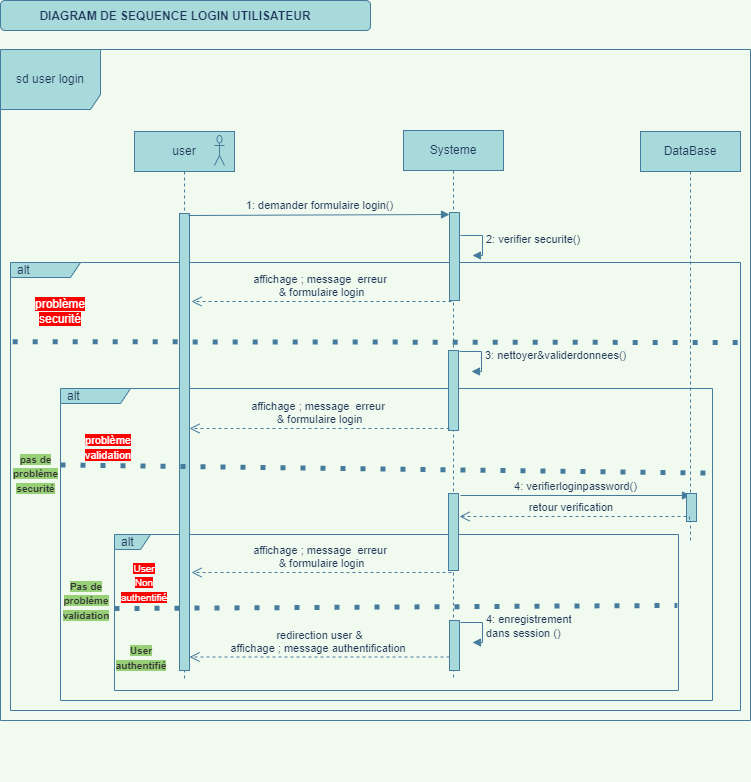

The diagram above was exported from draw.io. Its source (the exported page's mxGraphModel, read from the mxfile embedded in the PNG):
<mxGraphModel dx="868" dy="593" grid="1" gridSize="10" guides="1" tooltips="1" connect="1" arrows="1" fold="1" page="1" pageScale="1" pageWidth="827" pageHeight="1169" background="#F1FAEE" math="0" shadow="0">
  <root>
    <mxCell id="0" />
    <mxCell id="1" parent="0" />
    <mxCell id="RLy-CNT5eV29N53_F98B-1" value="sd user login" style="shape=umlFrame;whiteSpace=wrap;html=1;width=100;height=60;fillColor=#A8DADC;strokeColor=#457B9D;fontColor=#1D3557;" parent="1" vertex="1">
      <mxGeometry x="50" y="159" width="750" height="671" as="geometry" />
    </mxCell>
    <mxCell id="apPlwul9iefUcWimS8Ad-11" value="alt" style="shape=umlFrame;whiteSpace=wrap;html=1;width=70;height=15;boundedLbl=1;verticalAlign=middle;align=left;spacingLeft=5;strokeColor=#457B9D;fillColor=#A8DADC;fontColor=#1D3557;" parent="1" vertex="1">
      <mxGeometry x="60" y="372" width="730" height="448" as="geometry" />
    </mxCell>
    <mxCell id="KuEWsUoc_jPP3eZDbDqj-3" value="alt" style="shape=umlFrame;whiteSpace=wrap;html=1;width=70;height=15;boundedLbl=1;verticalAlign=middle;align=left;spacingLeft=5;strokeColor=#457B9D;fillColor=#A8DADC;fontColor=#1D3557;" parent="1" vertex="1">
      <mxGeometry x="110" y="498" width="652" height="312" as="geometry" />
    </mxCell>
    <mxCell id="apPlwul9iefUcWimS8Ad-19" value="alt" style="shape=umlFrame;whiteSpace=wrap;html=1;width=36;height=15;boundedLbl=1;verticalAlign=middle;align=left;spacingLeft=5;strokeColor=#457B9D;fillColor=#A8DADC;fontColor=#1D3557;" parent="1" vertex="1">
      <mxGeometry x="164" y="644" width="564" height="156" as="geometry" />
    </mxCell>
    <mxCell id="RLy-CNT5eV29N53_F98B-3" value="Systeme" style="shape=umlLifeline;perimeter=lifelinePerimeter;whiteSpace=wrap;html=1;container=1;collapsible=0;recursiveResize=0;outlineConnect=0;fillColor=#A8DADC;strokeColor=#457B9D;fontColor=#1D3557;" parent="1" vertex="1">
      <mxGeometry x="453" y="240" width="100" height="550" as="geometry" />
    </mxCell>
    <mxCell id="3cOOF7ME2YZ3srl0O6Fu-1" value="" style="html=1;points=[];perimeter=orthogonalPerimeter;fillColor=#A8DADC;strokeColor=#457B9D;fontColor=#1D3557;" vertex="1" parent="RLy-CNT5eV29N53_F98B-3">
      <mxGeometry x="45" y="220" width="10" height="80" as="geometry" />
    </mxCell>
    <mxCell id="3cOOF7ME2YZ3srl0O6Fu-2" value="" style="html=1;points=[];perimeter=orthogonalPerimeter;fillColor=#A8DADC;strokeColor=#457B9D;fontColor=#1D3557;" vertex="1" parent="RLy-CNT5eV29N53_F98B-3">
      <mxGeometry x="45" y="363" width="10" height="77" as="geometry" />
    </mxCell>
    <mxCell id="cy5iIWiAilHNNDBZa3sS-1" value="DataBase" style="shape=umlLifeline;perimeter=lifelinePerimeter;whiteSpace=wrap;html=1;container=1;collapsible=0;recursiveResize=0;outlineConnect=0;fillColor=#A8DADC;strokeColor=#457B9D;fontColor=#1D3557;" parent="1" vertex="1">
      <mxGeometry x="690" y="241" width="100" height="409" as="geometry" />
    </mxCell>
    <mxCell id="KuEWsUoc_jPP3eZDbDqj-50" value="" style="rounded=1;whiteSpace=wrap;html=1;fillColor=#A8DADC;strokeColor=#457B9D;fontColor=#1D3557;" parent="1" vertex="1">
      <mxGeometry x="50" y="110" width="370" height="30" as="geometry" />
    </mxCell>
    <mxCell id="RLy-CNT5eV29N53_F98B-2" value="user" style="shape=umlLifeline;perimeter=lifelinePerimeter;whiteSpace=wrap;html=1;container=1;collapsible=0;recursiveResize=0;outlineConnect=0;fillColor=#A8DADC;strokeColor=#457B9D;fontColor=#1D3557;" parent="1" vertex="1">
      <mxGeometry x="184" y="241" width="100" height="549" as="geometry" />
    </mxCell>
    <mxCell id="RLy-CNT5eV29N53_F98B-8" value="" style="shape=umlActor;verticalLabelPosition=bottom;verticalAlign=top;html=1;fillColor=#A8DADC;strokeColor=#457B9D;fontColor=#1D3557;" parent="RLy-CNT5eV29N53_F98B-2" vertex="1">
      <mxGeometry x="80" y="4" width="10" height="30" as="geometry" />
    </mxCell>
    <mxCell id="apPlwul9iefUcWimS8Ad-16" value="&lt;span style=&quot;font-size: 10px&quot;&gt;&lt;span style=&quot;background-color: rgb(151 , 208 , 119)&quot;&gt;&lt;font color=&quot;#333333&quot;&gt;&lt;b&gt;Pas de&lt;br&gt;problème&lt;br&gt;validation&lt;/b&gt;&lt;/font&gt;&lt;/span&gt;&lt;br&gt;&lt;/span&gt;" style="text;html=1;strokeColor=none;fillColor=none;align=center;verticalAlign=middle;whiteSpace=wrap;rounded=0;fontColor=#1D3557;" parent="RLy-CNT5eV29N53_F98B-2" vertex="1">
      <mxGeometry x="-65" y="460" width="34" height="18" as="geometry" />
    </mxCell>
    <mxCell id="apPlwul9iefUcWimS8Ad-21" value="&lt;span style=&quot;font-size: 10px&quot;&gt;&lt;span style=&quot;background-color: rgb(255 , 0 , 0)&quot;&gt;&lt;font color=&quot;#ffffff&quot;&gt;User&lt;br&gt;Non&lt;br&gt;authentifié&lt;/font&gt;&lt;/span&gt;&lt;br&gt;&lt;/span&gt;" style="text;html=1;strokeColor=none;fillColor=none;align=center;verticalAlign=middle;whiteSpace=wrap;rounded=0;fontColor=#1D3557;" parent="RLy-CNT5eV29N53_F98B-2" vertex="1">
      <mxGeometry x="-7" y="442" width="34" height="18" as="geometry" />
    </mxCell>
    <mxCell id="RLy-CNT5eV29N53_F98B-27" value="" style="html=1;points=[];perimeter=orthogonalPerimeter;fillColor=#A8DADC;strokeColor=#457B9D;fontColor=#1D3557;" parent="1" vertex="1">
      <mxGeometry x="229" y="323" width="10" height="457" as="geometry" />
    </mxCell>
    <mxCell id="RLy-CNT5eV29N53_F98B-30" value="1: demander formulaire login()" style="html=1;verticalAlign=bottom;endArrow=block;entryX=0;entryY=0;rounded=0;labelBackgroundColor=#F1FAEE;strokeColor=#457B9D;fontColor=#1D3557;" parent="1" edge="1">
      <mxGeometry relative="1" as="geometry">
        <mxPoint x="238" y="325" as="sourcePoint" />
        <mxPoint x="499" y="324" as="targetPoint" />
      </mxGeometry>
    </mxCell>
    <mxCell id="KuEWsUoc_jPP3eZDbDqj-6" value="" style="endArrow=none;dashed=1;html=1;dashPattern=1 3;strokeWidth=5;rounded=0;labelBackgroundColor=#F1FAEE;strokeColor=#457B9D;fontColor=#1D3557;exitX=0;exitY=0.245;exitDx=0;exitDy=0;exitPerimeter=0;" parent="1" source="KuEWsUoc_jPP3eZDbDqj-3" edge="1">
      <mxGeometry width="50" height="50" relative="1" as="geometry">
        <mxPoint x="119" y="582.5" as="sourcePoint" />
        <mxPoint x="759" y="582.5" as="targetPoint" />
        <Array as="points" />
      </mxGeometry>
    </mxCell>
    <mxCell id="KuEWsUoc_jPP3eZDbDqj-10" value="&lt;span style=&quot;font-size: 11px&quot;&gt;&lt;span style=&quot;background-color: rgb(255 , 0 , 0)&quot;&gt;&lt;font color=&quot;#ffffff&quot;&gt;problème&lt;br&gt;validation&lt;/font&gt;&lt;/span&gt;&lt;br&gt;&lt;/span&gt;" style="text;html=1;strokeColor=none;fillColor=none;align=center;verticalAlign=middle;whiteSpace=wrap;rounded=0;fontColor=#1D3557;" parent="1" vertex="1">
      <mxGeometry x="133" y="548" width="50" height="18" as="geometry" />
    </mxCell>
    <mxCell id="KuEWsUoc_jPP3eZDbDqj-11" value="affichage ; message&amp;nbsp; erreur &lt;br&gt;&amp;amp; formulaire login" style="html=1;verticalAlign=bottom;endArrow=open;dashed=1;endSize=8;exitX=0;exitY=0.95;rounded=0;labelBackgroundColor=#F1FAEE;strokeColor=#457B9D;fontColor=#1D3557;" parent="1" edge="1">
      <mxGeometry relative="1" as="geometry">
        <mxPoint x="241" y="682" as="targetPoint" />
        <mxPoint x="501" y="682" as="sourcePoint" />
      </mxGeometry>
    </mxCell>
    <mxCell id="KuEWsUoc_jPP3eZDbDqj-18" value="redirection user &amp;amp;&lt;br&gt;affichage ; message authentification&amp;nbsp;" style="html=1;verticalAlign=bottom;endArrow=open;dashed=1;endSize=8;exitX=0;exitY=0.95;rounded=0;labelBackgroundColor=#F1FAEE;strokeColor=#457B9D;fontColor=#1D3557;" parent="1" edge="1">
      <mxGeometry relative="1" as="geometry">
        <mxPoint x="239" y="766.5" as="targetPoint" />
        <mxPoint x="499" y="766.5" as="sourcePoint" />
      </mxGeometry>
    </mxCell>
    <mxCell id="KuEWsUoc_jPP3eZDbDqj-20" value="" style="html=1;verticalAlign=bottom;labelBackgroundColor=none;endArrow=open;endFill=0;rounded=0;startArrow=none;strokeColor=#457B9D;fontColor=#1D3557;" parent="1" edge="1">
      <mxGeometry width="160" relative="1" as="geometry">
        <mxPoint x="743" y="882.0625" as="sourcePoint" />
        <mxPoint x="743" y="881.5" as="targetPoint" />
      </mxGeometry>
    </mxCell>
    <mxCell id="KuEWsUoc_jPP3eZDbDqj-49" value="DIAGRAM DE SEQUENCE LOGIN UTILISATEUR" style="text;align=center;fontStyle=1;verticalAlign=middle;spacingLeft=3;spacingRight=3;strokeColor=none;rotatable=0;points=[[0,0.5],[1,0.5]];portConstraint=eastwest;fontColor=#1D3557;" parent="1" vertex="1">
      <mxGeometry x="70" y="112" width="310" height="26" as="geometry" />
    </mxCell>
    <mxCell id="apPlwul9iefUcWimS8Ad-3" value="" style="html=1;points=[];perimeter=orthogonalPerimeter;fillColor=#A8DADC;strokeColor=#457B9D;fontColor=#1D3557;" parent="1" vertex="1">
      <mxGeometry x="499" y="322" width="10" height="88" as="geometry" />
    </mxCell>
    <mxCell id="apPlwul9iefUcWimS8Ad-4" value="3: nettoyer&amp;amp;validerdonnees()" style="edgeStyle=orthogonalEdgeStyle;html=1;align=left;spacingLeft=2;endArrow=block;rounded=0;exitX=0.5;exitY=0;exitDx=0;exitDy=0;exitPerimeter=0;labelBackgroundColor=#F1FAEE;strokeColor=#457B9D;fontColor=#1D3557;" parent="1" edge="1">
      <mxGeometry relative="1" as="geometry">
        <mxPoint x="509" y="461" as="sourcePoint" />
        <Array as="points">
          <mxPoint x="531" y="461" />
          <mxPoint x="531" y="481" />
        </Array>
        <mxPoint x="521" y="481" as="targetPoint" />
      </mxGeometry>
    </mxCell>
    <mxCell id="apPlwul9iefUcWimS8Ad-5" value="4: verifierloginpassword()" style="html=1;verticalAlign=bottom;endArrow=block;rounded=0;labelBackgroundColor=#F1FAEE;strokeColor=#457B9D;fontColor=#1D3557;" parent="1" edge="1">
      <mxGeometry relative="1" as="geometry">
        <mxPoint x="510" y="605" as="sourcePoint" />
        <mxPoint x="740" y="605" as="targetPoint" />
      </mxGeometry>
    </mxCell>
    <mxCell id="apPlwul9iefUcWimS8Ad-6" value="" style="html=1;points=[];perimeter=orthogonalPerimeter;fillColor=#A8DADC;strokeColor=#457B9D;fontColor=#1D3557;" parent="1" vertex="1">
      <mxGeometry x="499" y="730" width="10" height="50" as="geometry" />
    </mxCell>
    <mxCell id="apPlwul9iefUcWimS8Ad-9" value="retour verification&amp;nbsp;" style="html=1;verticalAlign=bottom;endArrow=open;dashed=1;endSize=8;rounded=0;labelBackgroundColor=#F1FAEE;strokeColor=#457B9D;fontColor=#1D3557;startArrow=none;" parent="1" source="KuEWsUoc_jPP3eZDbDqj-33" edge="1">
      <mxGeometry relative="1" as="geometry">
        <mxPoint x="509" y="626" as="targetPoint" />
        <mxPoint x="739" y="626" as="sourcePoint" />
      </mxGeometry>
    </mxCell>
    <mxCell id="apPlwul9iefUcWimS8Ad-10" value="2: verifier securite()" style="edgeStyle=orthogonalEdgeStyle;html=1;align=left;spacingLeft=2;endArrow=block;rounded=0;exitX=0.5;exitY=0;exitDx=0;exitDy=0;exitPerimeter=0;labelBackgroundColor=#F1FAEE;strokeColor=#457B9D;fontColor=#1D3557;" parent="1" edge="1">
      <mxGeometry relative="1" as="geometry">
        <mxPoint x="510" y="345" as="sourcePoint" />
        <Array as="points">
          <mxPoint x="532" y="345" />
          <mxPoint x="532" y="365" />
        </Array>
        <mxPoint x="522" y="365" as="targetPoint" />
      </mxGeometry>
    </mxCell>
    <mxCell id="apPlwul9iefUcWimS8Ad-12" value="" style="endArrow=none;dashed=1;html=1;dashPattern=1 3;strokeWidth=5;rounded=0;entryX=1;entryY=0.181;entryDx=0;entryDy=0;entryPerimeter=0;exitX=0.003;exitY=0.179;exitDx=0;exitDy=0;exitPerimeter=0;labelBackgroundColor=#F1FAEE;strokeColor=#457B9D;fontColor=#1D3557;" parent="1" edge="1">
      <mxGeometry width="50" height="50" relative="1" as="geometry">
        <mxPoint x="62.190000000000055" y="451.18000000000006" as="sourcePoint" />
        <mxPoint x="790" y="452.02" as="targetPoint" />
        <Array as="points" />
      </mxGeometry>
    </mxCell>
    <mxCell id="apPlwul9iefUcWimS8Ad-13" value="&lt;span style=&quot;background-color: rgb(255 , 0 , 0)&quot;&gt;&lt;font color=&quot;#ffffff&quot;&gt;problème securité&lt;/font&gt;&lt;/span&gt;" style="text;html=1;strokeColor=none;fillColor=none;align=center;verticalAlign=middle;whiteSpace=wrap;rounded=0;fontColor=#1D3557;" parent="1" vertex="1">
      <mxGeometry x="90" y="412" width="40" height="18" as="geometry" />
    </mxCell>
    <mxCell id="apPlwul9iefUcWimS8Ad-14" value="affichage ; message&amp;nbsp; erreur &lt;br&gt;&amp;amp; formulaire login" style="html=1;verticalAlign=bottom;endArrow=open;dashed=1;endSize=8;exitX=0;exitY=0.95;rounded=0;labelBackgroundColor=#F1FAEE;strokeColor=#457B9D;fontColor=#1D3557;" parent="1" edge="1">
      <mxGeometry relative="1" as="geometry">
        <mxPoint x="241" y="411" as="targetPoint" />
        <mxPoint x="501" y="411" as="sourcePoint" />
      </mxGeometry>
    </mxCell>
    <mxCell id="apPlwul9iefUcWimS8Ad-15" value="&lt;font style=&quot;font-size: 10px ; background-color: rgb(151 , 208 , 119)&quot; color=&quot;#333333&quot;&gt;&lt;b&gt;pas de problème securité&lt;/b&gt;&lt;/font&gt;" style="text;html=1;strokeColor=none;fillColor=none;align=center;verticalAlign=middle;whiteSpace=wrap;rounded=0;fontColor=#1D3557;" parent="1" vertex="1">
      <mxGeometry x="64" y="578" width="43" height="10" as="geometry" />
    </mxCell>
    <mxCell id="apPlwul9iefUcWimS8Ad-17" value="affichage ; message&amp;nbsp; erreur &lt;br&gt;&amp;amp; formulaire login" style="html=1;verticalAlign=bottom;endArrow=open;dashed=1;endSize=8;exitX=0;exitY=0.95;rounded=0;labelBackgroundColor=#F1FAEE;strokeColor=#457B9D;fontColor=#1D3557;" parent="1" edge="1">
      <mxGeometry relative="1" as="geometry">
        <mxPoint x="239" y="538" as="targetPoint" />
        <mxPoint x="499" y="538" as="sourcePoint" />
      </mxGeometry>
    </mxCell>
    <mxCell id="KuEWsUoc_jPP3eZDbDqj-33" value="" style="html=1;points=[];perimeter=orthogonalPerimeter;fillColor=#A8DADC;strokeColor=#457B9D;fontColor=#1D3557;" parent="1" vertex="1">
      <mxGeometry x="736" y="603" width="10" height="28" as="geometry" />
    </mxCell>
    <mxCell id="apPlwul9iefUcWimS8Ad-18" value="" style="html=1;verticalAlign=bottom;endArrow=none;dashed=1;endSize=8;rounded=0;labelBackgroundColor=#F1FAEE;strokeColor=#457B9D;fontColor=#1D3557;" parent="1" target="KuEWsUoc_jPP3eZDbDqj-33" edge="1">
      <mxGeometry relative="1" as="geometry">
        <mxPoint x="509" y="626" as="targetPoint" />
        <mxPoint x="739" y="626" as="sourcePoint" />
      </mxGeometry>
    </mxCell>
    <mxCell id="apPlwul9iefUcWimS8Ad-23" value="&lt;span style=&quot;font-size: 10px&quot;&gt;&lt;span style=&quot;background-color: rgb(151 , 208 , 119)&quot;&gt;&lt;font color=&quot;#333333&quot;&gt;&lt;b&gt;User&lt;br&gt;authentifié&lt;/b&gt;&lt;/font&gt;&lt;/span&gt;&lt;br&gt;&lt;/span&gt;" style="text;html=1;strokeColor=none;fillColor=none;align=center;verticalAlign=middle;whiteSpace=wrap;rounded=0;fontColor=#1D3557;" parent="1" vertex="1">
      <mxGeometry x="174" y="758" width="34" height="18" as="geometry" />
    </mxCell>
    <mxCell id="apPlwul9iefUcWimS8Ad-24" value="4: enregistrement&lt;br&gt;dans session ()" style="edgeStyle=orthogonalEdgeStyle;html=1;align=left;spacingLeft=2;endArrow=block;rounded=0;exitX=0.5;exitY=0;exitDx=0;exitDy=0;exitPerimeter=0;labelBackgroundColor=#F1FAEE;strokeColor=#457B9D;fontColor=#1D3557;" parent="1" edge="1">
      <mxGeometry relative="1" as="geometry">
        <mxPoint x="510" y="732" as="sourcePoint" />
        <Array as="points">
          <mxPoint x="532" y="732" />
          <mxPoint x="532" y="752" />
        </Array>
        <mxPoint x="522" y="752" as="targetPoint" />
      </mxGeometry>
    </mxCell>
    <mxCell id="apPlwul9iefUcWimS8Ad-20" value="" style="endArrow=none;dashed=1;html=1;dashPattern=1 3;strokeWidth=5;rounded=0;labelBackgroundColor=#F1FAEE;strokeColor=#457B9D;fontColor=#1D3557;entryX=0.998;entryY=0.365;entryDx=0;entryDy=0;entryPerimeter=0;exitX=0;exitY=0.385;exitDx=0;exitDy=0;exitPerimeter=0;" parent="1" edge="1">
      <mxGeometry width="50" height="50" relative="1" as="geometry">
        <mxPoint x="164" y="718.06" as="sourcePoint" />
        <mxPoint x="726.8719999999998" y="714.94" as="targetPoint" />
        <Array as="points" />
      </mxGeometry>
    </mxCell>
  </root>
</mxGraphModel>